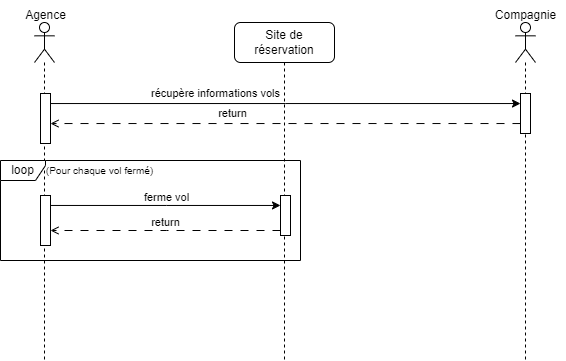

The diagram above was exported from draw.io. Its source (the exported page's mxGraphModel, read from the mxfile embedded in the PNG):
<mxGraphModel dx="1247" dy="678" grid="1" gridSize="10" guides="1" tooltips="1" connect="1" arrows="1" fold="1" page="1" pageScale="1" pageWidth="850" pageHeight="1100" math="0" shadow="0">
  <root>
    <mxCell id="0" />
    <mxCell id="1" parent="0" />
    <mxCell id="5BZ4L3f4aXu__uJ0KAUt-1" value="" style="shape=umlLifeline;perimeter=lifelinePerimeter;whiteSpace=wrap;html=1;container=1;dropTarget=0;collapsible=0;recursiveResize=0;outlineConnect=0;portConstraint=eastwest;newEdgeStyle={&quot;curved&quot;:0,&quot;rounded&quot;:0};participant=umlActor;" vertex="1" parent="1">
      <mxGeometry x="159" y="62" width="20" height="338" as="geometry" />
    </mxCell>
    <mxCell id="5BZ4L3f4aXu__uJ0KAUt-2" value="" style="html=1;points=[[0,0,0,0,5],[0,1,0,0,-5],[1,0,0,0,5],[1,1,0,0,-5]];perimeter=orthogonalPerimeter;outlineConnect=0;targetShapes=umlLifeline;portConstraint=eastwest;newEdgeStyle={&quot;curved&quot;:0,&quot;rounded&quot;:0};" vertex="1" parent="5BZ4L3f4aXu__uJ0KAUt-1">
      <mxGeometry x="6" y="71" width="10" height="50" as="geometry" />
    </mxCell>
    <mxCell id="5BZ4L3f4aXu__uJ0KAUt-3" value="" style="html=1;points=[[0,0,0,0,5],[0,1,0,0,-5],[1,0,0,0,5],[1,1,0,0,-5]];perimeter=orthogonalPerimeter;outlineConnect=0;targetShapes=umlLifeline;portConstraint=eastwest;newEdgeStyle={&quot;curved&quot;:0,&quot;rounded&quot;:0};" vertex="1" parent="5BZ4L3f4aXu__uJ0KAUt-1">
      <mxGeometry x="6" y="173" width="10" height="50" as="geometry" />
    </mxCell>
    <mxCell id="5BZ4L3f4aXu__uJ0KAUt-4" value="Site de réservation" style="shape=umlLifeline;perimeter=lifelinePerimeter;whiteSpace=wrap;html=1;container=1;dropTarget=0;collapsible=0;recursiveResize=0;outlineConnect=0;portConstraint=eastwest;newEdgeStyle={&quot;curved&quot;:0,&quot;rounded&quot;:0};rounded=1;" vertex="1" parent="1">
      <mxGeometry x="359" y="62" width="100" height="338" as="geometry" />
    </mxCell>
    <mxCell id="5BZ4L3f4aXu__uJ0KAUt-5" value="" style="html=1;points=[[0,0,0,0,5],[0,1,0,0,-5],[1,0,0,0,5],[1,1,0,0,-5]];perimeter=orthogonalPerimeter;outlineConnect=0;targetShapes=umlLifeline;portConstraint=eastwest;newEdgeStyle={&quot;curved&quot;:0,&quot;rounded&quot;:0};" vertex="1" parent="5BZ4L3f4aXu__uJ0KAUt-4">
      <mxGeometry x="46" y="173" width="10" height="40" as="geometry" />
    </mxCell>
    <mxCell id="5BZ4L3f4aXu__uJ0KAUt-6" value="" style="shape=umlLifeline;perimeter=lifelinePerimeter;whiteSpace=wrap;html=1;container=1;dropTarget=0;collapsible=0;recursiveResize=0;outlineConnect=0;portConstraint=eastwest;newEdgeStyle={&quot;curved&quot;:0,&quot;rounded&quot;:0};participant=umlActor;" vertex="1" parent="1">
      <mxGeometry x="640" y="62" width="20" height="338" as="geometry" />
    </mxCell>
    <mxCell id="5BZ4L3f4aXu__uJ0KAUt-7" value="" style="html=1;points=[[0,0,0,0,5],[0,1,0,0,-5],[1,0,0,0,5],[1,1,0,0,-5]];perimeter=orthogonalPerimeter;outlineConnect=0;targetShapes=umlLifeline;portConstraint=eastwest;newEdgeStyle={&quot;curved&quot;:0,&quot;rounded&quot;:0};" vertex="1" parent="5BZ4L3f4aXu__uJ0KAUt-6">
      <mxGeometry x="5" y="71" width="10" height="40" as="geometry" />
    </mxCell>
    <mxCell id="5BZ4L3f4aXu__uJ0KAUt-8" value="Agence" style="text;html=1;align=center;verticalAlign=middle;resizable=0;points=[];autosize=1;strokeColor=none;fillColor=none;" vertex="1" parent="1">
      <mxGeometry x="140" y="40" width="60" height="30" as="geometry" />
    </mxCell>
    <mxCell id="5BZ4L3f4aXu__uJ0KAUt-9" value="Compagnie" style="text;html=1;align=center;verticalAlign=middle;resizable=0;points=[];autosize=1;strokeColor=none;fillColor=none;" vertex="1" parent="1">
      <mxGeometry x="610" y="40" width="80" height="30" as="geometry" />
    </mxCell>
    <mxCell id="5BZ4L3f4aXu__uJ0KAUt-10" style="edgeStyle=orthogonalEdgeStyle;rounded=0;orthogonalLoop=1;jettySize=auto;html=1;curved=0;" edge="1" parent="1" source="5BZ4L3f4aXu__uJ0KAUt-2" target="5BZ4L3f4aXu__uJ0KAUt-7">
      <mxGeometry relative="1" as="geometry">
        <mxPoint x="414" y="153" as="sourcePoint" />
        <Array as="points">
          <mxPoint x="410" y="143" />
          <mxPoint x="410" y="143" />
        </Array>
      </mxGeometry>
    </mxCell>
    <mxCell id="5BZ4L3f4aXu__uJ0KAUt-11" value="récupère informations vols" style="edgeLabel;html=1;align=center;verticalAlign=middle;resizable=0;points=[];" vertex="1" connectable="0" parent="5BZ4L3f4aXu__uJ0KAUt-10">
      <mxGeometry x="0.0219" relative="1" as="geometry">
        <mxPoint x="-75" y="-10" as="offset" />
      </mxGeometry>
    </mxCell>
    <mxCell id="5BZ4L3f4aXu__uJ0KAUt-12" style="edgeStyle=orthogonalEdgeStyle;rounded=0;orthogonalLoop=1;jettySize=auto;html=1;curved=0;dashed=1;dashPattern=8 8;endArrow=open;endFill=0;" edge="1" parent="1" source="5BZ4L3f4aXu__uJ0KAUt-7" target="5BZ4L3f4aXu__uJ0KAUt-2">
      <mxGeometry relative="1" as="geometry">
        <mxPoint x="414" y="183" as="targetPoint" />
        <Array as="points">
          <mxPoint x="410" y="163" />
          <mxPoint x="410" y="163" />
        </Array>
      </mxGeometry>
    </mxCell>
    <mxCell id="5BZ4L3f4aXu__uJ0KAUt-13" value="return" style="edgeLabel;html=1;align=center;verticalAlign=middle;resizable=0;points=[];" vertex="1" connectable="0" parent="5BZ4L3f4aXu__uJ0KAUt-12">
      <mxGeometry x="-0.0458" y="1" relative="1" as="geometry">
        <mxPoint x="-64" y="-11" as="offset" />
      </mxGeometry>
    </mxCell>
    <mxCell id="5BZ4L3f4aXu__uJ0KAUt-14" style="edgeStyle=orthogonalEdgeStyle;rounded=0;orthogonalLoop=1;jettySize=auto;html=1;curved=0;" edge="1" parent="1" source="5BZ4L3f4aXu__uJ0KAUt-3" target="5BZ4L3f4aXu__uJ0KAUt-5">
      <mxGeometry relative="1" as="geometry">
        <Array as="points">
          <mxPoint x="291" y="245" />
          <mxPoint x="291" y="245" />
        </Array>
      </mxGeometry>
    </mxCell>
    <mxCell id="5BZ4L3f4aXu__uJ0KAUt-15" value="ferme vol" style="edgeLabel;html=1;align=center;verticalAlign=middle;resizable=0;points=[];" vertex="1" connectable="0" parent="5BZ4L3f4aXu__uJ0KAUt-14">
      <mxGeometry x="0.0084" y="1" relative="1" as="geometry">
        <mxPoint y="-7" as="offset" />
      </mxGeometry>
    </mxCell>
    <mxCell id="5BZ4L3f4aXu__uJ0KAUt-16" style="edgeStyle=orthogonalEdgeStyle;rounded=0;orthogonalLoop=1;jettySize=auto;html=1;curved=0;dashed=1;dashPattern=8 8;endArrow=open;endFill=0;" edge="1" parent="1" source="5BZ4L3f4aXu__uJ0KAUt-5" target="5BZ4L3f4aXu__uJ0KAUt-3">
      <mxGeometry relative="1" as="geometry">
        <Array as="points">
          <mxPoint x="291" y="270" />
          <mxPoint x="291" y="270" />
        </Array>
      </mxGeometry>
    </mxCell>
    <mxCell id="5BZ4L3f4aXu__uJ0KAUt-17" value="return" style="edgeLabel;html=1;align=center;verticalAlign=middle;resizable=0;points=[];" vertex="1" connectable="0" parent="5BZ4L3f4aXu__uJ0KAUt-16">
      <mxGeometry x="0.0036" y="1" relative="1" as="geometry">
        <mxPoint y="-9" as="offset" />
      </mxGeometry>
    </mxCell>
    <mxCell id="5BZ4L3f4aXu__uJ0KAUt-18" value="loop" style="shape=umlFrame;whiteSpace=wrap;html=1;pointerEvents=0;width=45;height=20;" vertex="1" parent="1">
      <mxGeometry x="125" y="200" width="300" height="100" as="geometry" />
    </mxCell>
    <mxCell id="5BZ4L3f4aXu__uJ0KAUt-19" value="&lt;font style=&quot;font-size: 10px;&quot;&gt;(Pour chaque vol fermé)&lt;/font&gt;" style="text;html=1;align=center;verticalAlign=middle;resizable=0;points=[];autosize=1;strokeColor=none;fillColor=none;" vertex="1" parent="1">
      <mxGeometry x="159" y="195" width="130" height="30" as="geometry" />
    </mxCell>
  </root>
</mxGraphModel>